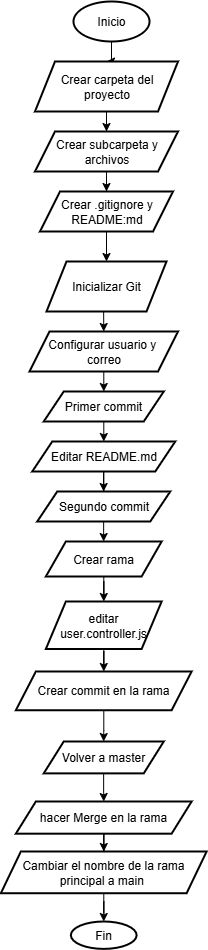

The diagram above was exported from draw.io. Its source (the exported page's mxGraphModel, read from the mxfile embedded in the PNG):
<mxGraphModel dx="1587" dy="724" grid="1" gridSize="10" guides="1" tooltips="1" connect="1" arrows="1" fold="1" page="1" pageScale="1" pageWidth="827" pageHeight="1169" math="0" shadow="0">
  <root>
    <mxCell id="0" />
    <mxCell id="1" parent="0" />
    <mxCell id="YTxhuH2I1qCv3iXjqmzn-3" value="" style="edgeStyle=orthogonalEdgeStyle;rounded=0;orthogonalLoop=1;jettySize=auto;html=1;" edge="1" parent="1" source="YTxhuH2I1qCv3iXjqmzn-1" target="YTxhuH2I1qCv3iXjqmzn-2">
      <mxGeometry relative="1" as="geometry" />
    </mxCell>
    <mxCell id="YTxhuH2I1qCv3iXjqmzn-1" value="Inicio" style="strokeWidth=2;html=1;shape=mxgraph.flowchart.start_2;whiteSpace=wrap;" vertex="1" parent="1">
      <mxGeometry x="364" y="60" width="76" height="40" as="geometry" />
    </mxCell>
    <mxCell id="YTxhuH2I1qCv3iXjqmzn-5" value="" style="edgeStyle=orthogonalEdgeStyle;rounded=0;orthogonalLoop=1;jettySize=auto;html=1;" edge="1" parent="1" source="YTxhuH2I1qCv3iXjqmzn-2" target="YTxhuH2I1qCv3iXjqmzn-4">
      <mxGeometry relative="1" as="geometry" />
    </mxCell>
    <mxCell id="YTxhuH2I1qCv3iXjqmzn-2" value="Crear carpeta del proyecto" style="shape=parallelogram;perimeter=parallelogramPerimeter;whiteSpace=wrap;html=1;fixedSize=1;strokeWidth=2;" vertex="1" parent="1">
      <mxGeometry x="325.5" y="120" width="143" height="50" as="geometry" />
    </mxCell>
    <mxCell id="YTxhuH2I1qCv3iXjqmzn-7" value="" style="edgeStyle=orthogonalEdgeStyle;rounded=0;orthogonalLoop=1;jettySize=auto;html=1;" edge="1" parent="1" source="YTxhuH2I1qCv3iXjqmzn-4" target="YTxhuH2I1qCv3iXjqmzn-6">
      <mxGeometry relative="1" as="geometry" />
    </mxCell>
    <mxCell id="YTxhuH2I1qCv3iXjqmzn-4" value="Crear subcarpeta y archivos" style="shape=parallelogram;perimeter=parallelogramPerimeter;whiteSpace=wrap;html=1;fixedSize=1;strokeWidth=2;" vertex="1" parent="1">
      <mxGeometry x="325.5" y="190" width="143" height="40" as="geometry" />
    </mxCell>
    <mxCell id="YTxhuH2I1qCv3iXjqmzn-12" style="edgeStyle=orthogonalEdgeStyle;rounded=0;orthogonalLoop=1;jettySize=auto;html=1;exitX=0.5;exitY=1;exitDx=0;exitDy=0;" edge="1" parent="1" source="YTxhuH2I1qCv3iXjqmzn-6" target="YTxhuH2I1qCv3iXjqmzn-11">
      <mxGeometry relative="1" as="geometry" />
    </mxCell>
    <mxCell id="YTxhuH2I1qCv3iXjqmzn-6" value="Crear .gitignore y README:md" style="shape=parallelogram;perimeter=parallelogramPerimeter;whiteSpace=wrap;html=1;fixedSize=1;strokeWidth=2;" vertex="1" parent="1">
      <mxGeometry x="330.5" y="250" width="133" height="40" as="geometry" />
    </mxCell>
    <mxCell id="YTxhuH2I1qCv3iXjqmzn-15" value="" style="edgeStyle=orthogonalEdgeStyle;rounded=0;orthogonalLoop=1;jettySize=auto;html=1;" edge="1" parent="1" source="YTxhuH2I1qCv3iXjqmzn-8" target="YTxhuH2I1qCv3iXjqmzn-14">
      <mxGeometry relative="1" as="geometry" />
    </mxCell>
    <mxCell id="YTxhuH2I1qCv3iXjqmzn-8" value="Configurar usuario y&amp;nbsp; correo" style="shape=parallelogram;perimeter=parallelogramPerimeter;whiteSpace=wrap;html=1;fixedSize=1;strokeWidth=2;" vertex="1" parent="1">
      <mxGeometry x="320" y="390" width="148.5" height="40" as="geometry" />
    </mxCell>
    <mxCell id="YTxhuH2I1qCv3iXjqmzn-13" style="edgeStyle=orthogonalEdgeStyle;rounded=0;orthogonalLoop=1;jettySize=auto;html=1;exitX=0.5;exitY=1;exitDx=0;exitDy=0;entryX=0.5;entryY=0;entryDx=0;entryDy=0;" edge="1" parent="1" source="YTxhuH2I1qCv3iXjqmzn-11" target="YTxhuH2I1qCv3iXjqmzn-8">
      <mxGeometry relative="1" as="geometry" />
    </mxCell>
    <mxCell id="YTxhuH2I1qCv3iXjqmzn-11" value="Inicializar Git" style="shape=parallelogram;perimeter=parallelogramPerimeter;whiteSpace=wrap;html=1;fixedSize=1;strokeWidth=2;" vertex="1" parent="1">
      <mxGeometry x="337" y="320" width="120" height="50" as="geometry" />
    </mxCell>
    <mxCell id="YTxhuH2I1qCv3iXjqmzn-17" value="" style="edgeStyle=orthogonalEdgeStyle;rounded=0;orthogonalLoop=1;jettySize=auto;html=1;" edge="1" parent="1" source="YTxhuH2I1qCv3iXjqmzn-14" target="YTxhuH2I1qCv3iXjqmzn-16">
      <mxGeometry relative="1" as="geometry" />
    </mxCell>
    <mxCell id="YTxhuH2I1qCv3iXjqmzn-14" value="Primer commit" style="shape=parallelogram;perimeter=parallelogramPerimeter;whiteSpace=wrap;html=1;fixedSize=1;strokeWidth=2;" vertex="1" parent="1">
      <mxGeometry x="334.25" y="450" width="120" height="30" as="geometry" />
    </mxCell>
    <mxCell id="YTxhuH2I1qCv3iXjqmzn-19" value="" style="edgeStyle=orthogonalEdgeStyle;rounded=0;orthogonalLoop=1;jettySize=auto;html=1;" edge="1" parent="1" source="YTxhuH2I1qCv3iXjqmzn-16" target="YTxhuH2I1qCv3iXjqmzn-18">
      <mxGeometry relative="1" as="geometry" />
    </mxCell>
    <mxCell id="YTxhuH2I1qCv3iXjqmzn-16" value="Editar README.md" style="shape=parallelogram;perimeter=parallelogramPerimeter;whiteSpace=wrap;html=1;fixedSize=1;strokeWidth=2;" vertex="1" parent="1">
      <mxGeometry x="322.75" y="500" width="143" height="30" as="geometry" />
    </mxCell>
    <mxCell id="YTxhuH2I1qCv3iXjqmzn-21" value="" style="edgeStyle=orthogonalEdgeStyle;rounded=0;orthogonalLoop=1;jettySize=auto;html=1;" edge="1" parent="1" source="YTxhuH2I1qCv3iXjqmzn-18" target="YTxhuH2I1qCv3iXjqmzn-20">
      <mxGeometry relative="1" as="geometry" />
    </mxCell>
    <mxCell id="YTxhuH2I1qCv3iXjqmzn-18" value="Segundo commit" style="shape=parallelogram;perimeter=parallelogramPerimeter;whiteSpace=wrap;html=1;fixedSize=1;strokeWidth=2;" vertex="1" parent="1">
      <mxGeometry x="327.75" y="550" width="133" height="30" as="geometry" />
    </mxCell>
    <mxCell id="YTxhuH2I1qCv3iXjqmzn-23" value="" style="edgeStyle=orthogonalEdgeStyle;rounded=0;orthogonalLoop=1;jettySize=auto;html=1;" edge="1" parent="1" source="YTxhuH2I1qCv3iXjqmzn-20" target="YTxhuH2I1qCv3iXjqmzn-22">
      <mxGeometry relative="1" as="geometry" />
    </mxCell>
    <mxCell id="YTxhuH2I1qCv3iXjqmzn-20" value="Crear rama" style="shape=parallelogram;perimeter=parallelogramPerimeter;whiteSpace=wrap;html=1;fixedSize=1;strokeWidth=2;" vertex="1" parent="1">
      <mxGeometry x="336.37" y="600" width="115.75" height="35" as="geometry" />
    </mxCell>
    <mxCell id="YTxhuH2I1qCv3iXjqmzn-25" value="" style="edgeStyle=orthogonalEdgeStyle;rounded=0;orthogonalLoop=1;jettySize=auto;html=1;" edge="1" parent="1" source="YTxhuH2I1qCv3iXjqmzn-22" target="YTxhuH2I1qCv3iXjqmzn-24">
      <mxGeometry relative="1" as="geometry" />
    </mxCell>
    <mxCell id="YTxhuH2I1qCv3iXjqmzn-22" value="editar user.controller.js" style="shape=parallelogram;perimeter=parallelogramPerimeter;whiteSpace=wrap;html=1;fixedSize=1;strokeWidth=2;" vertex="1" parent="1">
      <mxGeometry x="336.36" y="660" width="115.76" height="47.5" as="geometry" />
    </mxCell>
    <mxCell id="YTxhuH2I1qCv3iXjqmzn-27" value="" style="edgeStyle=orthogonalEdgeStyle;rounded=0;orthogonalLoop=1;jettySize=auto;html=1;" edge="1" parent="1" source="YTxhuH2I1qCv3iXjqmzn-24" target="YTxhuH2I1qCv3iXjqmzn-26">
      <mxGeometry relative="1" as="geometry" />
    </mxCell>
    <mxCell id="YTxhuH2I1qCv3iXjqmzn-24" value="Crear commit en la rama" style="shape=parallelogram;perimeter=parallelogramPerimeter;whiteSpace=wrap;html=1;fixedSize=1;strokeWidth=2;" vertex="1" parent="1">
      <mxGeometry x="306.36" y="730" width="175.76" height="38.75" as="geometry" />
    </mxCell>
    <mxCell id="YTxhuH2I1qCv3iXjqmzn-29" value="" style="edgeStyle=orthogonalEdgeStyle;rounded=0;orthogonalLoop=1;jettySize=auto;html=1;" edge="1" parent="1" source="YTxhuH2I1qCv3iXjqmzn-26" target="YTxhuH2I1qCv3iXjqmzn-28">
      <mxGeometry relative="1" as="geometry" />
    </mxCell>
    <mxCell id="YTxhuH2I1qCv3iXjqmzn-26" value="Volver a master" style="shape=parallelogram;perimeter=parallelogramPerimeter;whiteSpace=wrap;html=1;fixedSize=1;strokeWidth=2;" vertex="1" parent="1">
      <mxGeometry x="334.24" y="800" width="120" height="31.88" as="geometry" />
    </mxCell>
    <mxCell id="YTxhuH2I1qCv3iXjqmzn-31" value="" style="edgeStyle=orthogonalEdgeStyle;rounded=0;orthogonalLoop=1;jettySize=auto;html=1;" edge="1" parent="1" source="YTxhuH2I1qCv3iXjqmzn-28" target="YTxhuH2I1qCv3iXjqmzn-30">
      <mxGeometry relative="1" as="geometry" />
    </mxCell>
    <mxCell id="YTxhuH2I1qCv3iXjqmzn-28" value="hacer Merge en la rama" style="shape=parallelogram;perimeter=parallelogramPerimeter;whiteSpace=wrap;html=1;fixedSize=1;strokeWidth=2;" vertex="1" parent="1">
      <mxGeometry x="306.36" y="860" width="175.76" height="32.18" as="geometry" />
    </mxCell>
    <mxCell id="YTxhuH2I1qCv3iXjqmzn-34" value="" style="edgeStyle=orthogonalEdgeStyle;rounded=0;orthogonalLoop=1;jettySize=auto;html=1;" edge="1" parent="1" source="YTxhuH2I1qCv3iXjqmzn-30" target="YTxhuH2I1qCv3iXjqmzn-33">
      <mxGeometry relative="1" as="geometry" />
    </mxCell>
    <mxCell id="YTxhuH2I1qCv3iXjqmzn-30" value="Cambiar el nombre de la rama principal a main&amp;nbsp;" style="shape=parallelogram;perimeter=parallelogramPerimeter;whiteSpace=wrap;html=1;fixedSize=1;strokeWidth=2;" vertex="1" parent="1">
      <mxGeometry x="291.36" y="910" width="205.76" height="41.73" as="geometry" />
    </mxCell>
    <mxCell id="YTxhuH2I1qCv3iXjqmzn-33" value="Fin" style="ellipse;whiteSpace=wrap;html=1;strokeWidth=2;" vertex="1" parent="1">
      <mxGeometry x="361.36" y="980" width="65.76" height="27.4" as="geometry" />
    </mxCell>
  </root>
</mxGraphModel>